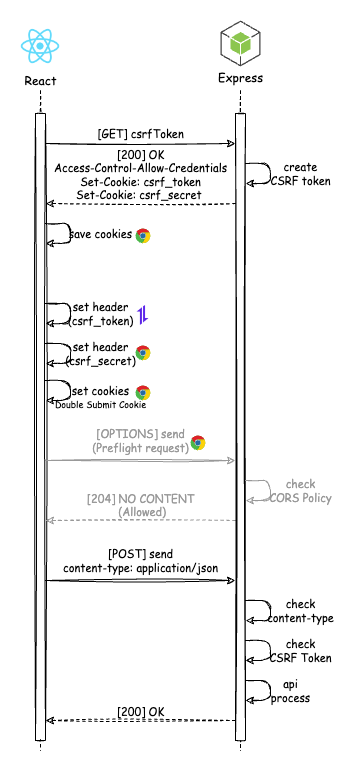

The diagram above was exported from draw.io. Its source (the exported page's mxGraphModel, read from the mxfile embedded in the PNG):
<mxGraphModel dx="663" dy="735" grid="1" gridSize="10" guides="1" tooltips="1" connect="1" arrows="1" fold="1" page="1" pageScale="1" pageWidth="827" pageHeight="1169" background="#FFFFFF" math="0" shadow="0">
  <root>
    <mxCell id="0" />
    <mxCell id="1" parent="0" />
    <mxCell id="82" value="" style="rounded=0;whiteSpace=wrap;html=1;strokeColor=none;fontFamily=Comic Sans MS;" parent="1" vertex="1">
      <mxGeometry width="340" height="760" as="geometry" />
    </mxCell>
    <mxCell id="176" value="" style="dashed=0;outlineConnect=0;html=1;align=center;labelPosition=center;verticalLabelPosition=bottom;verticalAlign=top;shape=mxgraph.weblogos.chrome" parent="1" vertex="1">
      <mxGeometry x="135" y="228" width="15" height="15" as="geometry" />
    </mxCell>
    <mxCell id="jKm4nNc7DDr8pBA6RjxH-56" value="React" style="shape=image;verticalLabelPosition=bottom;labelBackgroundColor=none;verticalAlign=top;aspect=fixed;imageAspect=0;image=data:image/png,(base64 omitted: 12888 chars);html=1;fontFamily=Comic Sans MS;spacingBottom=0;spacingTop=0;" parent="1" vertex="1">
      <mxGeometry x="20" y="26" width="40" height="40" as="geometry" />
    </mxCell>
    <mxCell id="55" value="" style="endArrow=none;dashed=1;html=1;sketch=1;fontFamily=Comic Sans MS;" parent="1" edge="1">
      <mxGeometry width="50" height="50" relative="1" as="geometry">
        <mxPoint x="40" y="90" as="sourcePoint" />
        <mxPoint x="40" y="750" as="targetPoint" />
      </mxGeometry>
    </mxCell>
    <mxCell id="62" value="create&lt;br&gt;CSRF token" style="endArrow=classic;html=1;sketch=1;fontFamily=Comic Sans MS;labelBackgroundColor=none;" parent="1" edge="1">
      <mxGeometry y="30" width="50" height="50" relative="1" as="geometry">
        <mxPoint x="245" y="163" as="sourcePoint" />
        <mxPoint x="245" y="183" as="targetPoint" />
        <Array as="points">
          <mxPoint x="270" y="163" />
          <mxPoint x="270" y="183" />
        </Array>
        <mxPoint as="offset" />
      </mxGeometry>
    </mxCell>
    <mxCell id="88" value="" style="endArrow=none;dashed=1;html=1;sketch=1;fontFamily=Comic Sans MS;" parent="1" edge="1">
      <mxGeometry width="50" height="50" relative="1" as="geometry">
        <mxPoint x="240" y="90" as="sourcePoint" />
        <mxPoint x="240" y="750" as="targetPoint" />
      </mxGeometry>
    </mxCell>
    <mxCell id="93" value="[GET] csrfToken" style="endArrow=classic;html=1;sketch=1;fontFamily=Comic Sans MS;labelBackgroundColor=none;" parent="1" edge="1">
      <mxGeometry y="10" width="50" height="50" relative="1" as="geometry">
        <mxPoint x="45" y="143" as="sourcePoint" />
        <mxPoint x="235" y="143" as="targetPoint" />
        <mxPoint as="offset" />
      </mxGeometry>
    </mxCell>
    <mxCell id="102" value="[200] OK&lt;br&gt;Access-Control-Allow-Credentials&lt;br&gt;Set-Cookie:&amp;nbsp;csrf_token&lt;br&gt;Set-Cookie:&amp;nbsp;csrf_secret&amp;nbsp;" style="endArrow=classic;html=1;sketch=1;fontFamily=Comic Sans MS;dashed=1;verticalAlign=bottom;labelBackgroundColor=none;" parent="1" edge="1">
      <mxGeometry x="0.0032" width="50" height="50" relative="1" as="geometry">
        <mxPoint x="235" y="203" as="sourcePoint" />
        <mxPoint x="45" y="203" as="targetPoint" />
        <mxPoint as="offset" />
      </mxGeometry>
    </mxCell>
    <mxCell id="113" value="" style="html=1;points=[];perimeter=orthogonalPerimeter;sketch=1;fontFamily=Comic Sans MS;" parent="1" vertex="1">
      <mxGeometry x="35" y="113" width="10" height="627" as="geometry" />
    </mxCell>
    <mxCell id="118" value="save cookies" style="endArrow=classic;html=1;sketch=1;fontFamily=Comic Sans MS;labelBackgroundColor=none;" parent="1" edge="1">
      <mxGeometry y="30" width="50" height="50" relative="1" as="geometry">
        <mxPoint x="45" y="223" as="sourcePoint" />
        <mxPoint x="45" y="243" as="targetPoint" />
        <Array as="points">
          <mxPoint x="70" y="223" />
          <mxPoint x="70" y="243" />
        </Array>
        <mxPoint as="offset" />
      </mxGeometry>
    </mxCell>
    <mxCell id="129" value="Express" style="outlineConnect=0;dashed=0;verticalLabelPosition=bottom;verticalAlign=top;align=center;html=1;shape=mxgraph.aws3.android;fillColor=#8CC64F;gradientColor=none;fontFamily=Comic Sans MS;spacingBottom=0;spacingTop=-3;" parent="1" vertex="1">
      <mxGeometry x="220" y="20" width="40" height="46" as="geometry" />
    </mxCell>
    <mxCell id="171" value="" style="html=1;points=[];perimeter=orthogonalPerimeter;sketch=1;fontFamily=Comic Sans MS;" parent="1" vertex="1">
      <mxGeometry x="235" y="113" width="10" height="627" as="geometry" />
    </mxCell>
    <mxCell id="173" value="[OPTIONS] send&lt;br&gt;(Preflight request)" style="endArrow=classic;html=1;sketch=1;fontFamily=Comic Sans MS;labelBackgroundColor=none;strokeColor=#999999;fontColor=#999999;" parent="1" edge="1">
      <mxGeometry y="20" width="50" height="50" relative="1" as="geometry">
        <mxPoint x="45" y="460" as="sourcePoint" />
        <mxPoint x="235" y="460" as="targetPoint" />
        <mxPoint as="offset" />
      </mxGeometry>
    </mxCell>
    <mxCell id="174" value="check&lt;br&gt;CORS Policy" style="endArrow=classic;html=1;sketch=1;fontFamily=Comic Sans MS;labelBackgroundColor=none;fontColor=#999999;strokeColor=#999999;" parent="1" edge="1">
      <mxGeometry y="30" width="50" height="50" relative="1" as="geometry">
        <mxPoint x="245" y="480" as="sourcePoint" />
        <mxPoint x="245" y="500" as="targetPoint" />
        <Array as="points">
          <mxPoint x="270" y="480" />
          <mxPoint x="270" y="500" />
        </Array>
        <mxPoint as="offset" />
      </mxGeometry>
    </mxCell>
    <mxCell id="175" value="[204] NO CONTENT&lt;br&gt;&amp;nbsp;(Allowed)" style="endArrow=classic;html=1;sketch=1;fontFamily=Comic Sans MS;dashed=1;verticalAlign=bottom;labelBackgroundColor=none;strokeColor=#999999;fontColor=#999999;" parent="1" edge="1">
      <mxGeometry x="0.0032" width="50" height="50" relative="1" as="geometry">
        <mxPoint x="235" y="520" as="sourcePoint" />
        <mxPoint x="45" y="520" as="targetPoint" />
        <mxPoint as="offset" />
      </mxGeometry>
    </mxCell>
    <mxCell id="177" value="[POST] send&lt;br&gt;content-type: application/json" style="endArrow=classic;html=1;sketch=1;fontFamily=Comic Sans MS;labelBackgroundColor=none;" parent="1" edge="1">
      <mxGeometry y="20" width="50" height="50" relative="1" as="geometry">
        <mxPoint x="45" y="580" as="sourcePoint" />
        <mxPoint x="235" y="580" as="targetPoint" />
        <mxPoint as="offset" />
      </mxGeometry>
    </mxCell>
    <mxCell id="179" value="" style="dashed=0;outlineConnect=0;html=1;align=center;labelPosition=center;verticalLabelPosition=bottom;verticalAlign=top;shape=mxgraph.weblogos.chrome" parent="1" vertex="1">
      <mxGeometry x="135" y="345" width="15" height="15" as="geometry" />
    </mxCell>
    <mxCell id="180" value="set header&lt;br&gt;(csrf_token)" style="endArrow=classic;html=1;sketch=1;fontFamily=Comic Sans MS;labelBackgroundColor=none;" parent="1" edge="1">
      <mxGeometry y="30" width="50" height="50" relative="1" as="geometry">
        <mxPoint x="45" y="303" as="sourcePoint" />
        <mxPoint x="45" y="323" as="targetPoint" />
        <Array as="points">
          <mxPoint x="70" y="303" />
          <mxPoint x="70" y="323" />
        </Array>
        <mxPoint as="offset" />
      </mxGeometry>
    </mxCell>
    <mxCell id="181" value="" style="dashed=0;outlineConnect=0;html=1;align=center;labelPosition=center;verticalLabelPosition=bottom;verticalAlign=top;shape=mxgraph.weblogos.chrome" parent="1" vertex="1">
      <mxGeometry x="190" y="435" width="15" height="15" as="geometry" />
    </mxCell>
    <mxCell id="182" value="check&lt;br&gt;content-type" style="endArrow=classic;html=1;sketch=1;fontFamily=Comic Sans MS;labelBackgroundColor=none;" parent="1" edge="1">
      <mxGeometry x="0.0068" y="30" width="50" height="50" relative="1" as="geometry">
        <mxPoint x="245" y="600" as="sourcePoint" />
        <mxPoint x="245" y="620" as="targetPoint" />
        <Array as="points">
          <mxPoint x="270" y="600" />
          <mxPoint x="270" y="620" />
        </Array>
        <mxPoint as="offset" />
      </mxGeometry>
    </mxCell>
    <mxCell id="184" value="check&lt;br&gt;CSRF Token" style="endArrow=classic;html=1;sketch=1;fontFamily=Comic Sans MS;labelBackgroundColor=none;" parent="1" edge="1">
      <mxGeometry x="0.0068" y="30" width="50" height="50" relative="1" as="geometry">
        <mxPoint x="245" y="640" as="sourcePoint" />
        <mxPoint x="245" y="660" as="targetPoint" />
        <Array as="points">
          <mxPoint x="270" y="640" />
          <mxPoint x="270" y="660" />
        </Array>
        <mxPoint as="offset" />
      </mxGeometry>
    </mxCell>
    <mxCell id="186" value="set header&lt;br&gt;(csrf_secret)" style="endArrow=classic;html=1;sketch=1;fontFamily=Comic Sans MS;labelBackgroundColor=none;" parent="1" edge="1">
      <mxGeometry x="-0.0046" y="30" width="50" height="50" relative="1" as="geometry">
        <mxPoint x="45" y="343" as="sourcePoint" />
        <mxPoint x="45" y="363" as="targetPoint" />
        <Array as="points">
          <mxPoint x="70" y="343" />
          <mxPoint x="70" y="363" />
        </Array>
        <mxPoint as="offset" />
      </mxGeometry>
    </mxCell>
    <mxCell id="187" value="" style="shape=image;verticalLabelPosition=bottom;labelBackgroundColor=default;verticalAlign=top;aspect=fixed;imageAspect=0;image=data:image/png,(base64 omitted: 4728 chars);" parent="1" vertex="1">
      <mxGeometry x="136.4" y="305" width="12.19" height="20" as="geometry" />
    </mxCell>
    <mxCell id="189" value="[200] OK" style="endArrow=classic;html=1;sketch=1;fontFamily=Comic Sans MS;dashed=1;verticalAlign=bottom;labelBackgroundColor=none;" parent="1" edge="1">
      <mxGeometry x="0.0032" width="50" height="50" relative="1" as="geometry">
        <mxPoint x="235" y="720" as="sourcePoint" />
        <mxPoint x="45" y="720" as="targetPoint" />
        <mxPoint as="offset" />
      </mxGeometry>
    </mxCell>
    <mxCell id="190" value="api&lt;br&gt;process" style="endArrow=classic;html=1;sketch=1;fontFamily=Comic Sans MS;labelBackgroundColor=none;" parent="1" edge="1">
      <mxGeometry y="20" width="50" height="50" relative="1" as="geometry">
        <mxPoint x="245" y="680" as="sourcePoint" />
        <mxPoint x="245" y="700" as="targetPoint" />
        <Array as="points">
          <mxPoint x="270" y="680" />
          <mxPoint x="270" y="700" />
        </Array>
        <mxPoint as="offset" />
      </mxGeometry>
    </mxCell>
    <mxCell id="191" value="&lt;br&gt;set cookies&lt;br&gt;&lt;font style=&quot;font-size: 9px;&quot;&gt;Double Submit Cookie&lt;/font&gt;" style="endArrow=classic;html=1;sketch=1;fontFamily=Comic Sans MS;labelBackgroundColor=none;" edge="1" parent="1">
      <mxGeometry x="0.0068" y="30" width="50" height="50" relative="1" as="geometry">
        <mxPoint x="45" y="380" as="sourcePoint" />
        <mxPoint x="45" y="400" as="targetPoint" />
        <Array as="points">
          <mxPoint x="70" y="380" />
          <mxPoint x="70" y="400" />
        </Array>
        <mxPoint as="offset" />
      </mxGeometry>
    </mxCell>
    <mxCell id="192" value="" style="dashed=0;outlineConnect=0;html=1;align=center;labelPosition=center;verticalLabelPosition=bottom;verticalAlign=top;shape=mxgraph.weblogos.chrome" vertex="1" parent="1">
      <mxGeometry x="135" y="385" width="15" height="15" as="geometry" />
    </mxCell>
  </root>
</mxGraphModel>